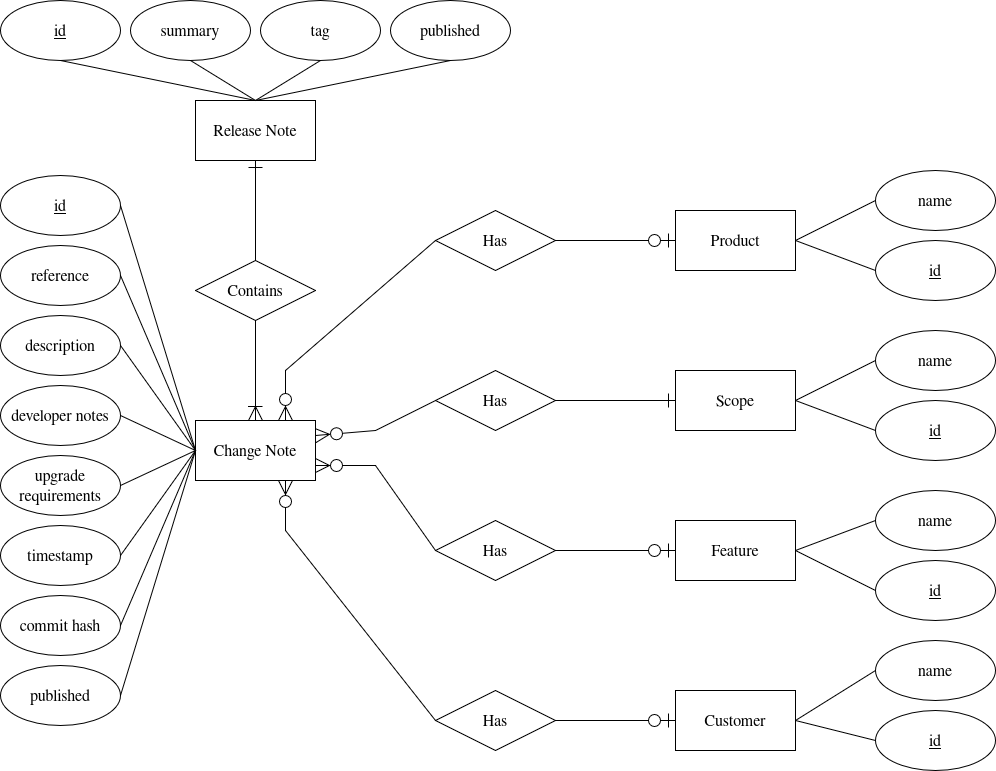

The diagram above was exported from draw.io. Its source (the exported page's mxGraphModel, read from the mxfile embedded in the PNG):
<mxGraphModel dx="2236" dy="2054" grid="1" gridSize="10" guides="1" tooltips="1" connect="1" arrows="1" fold="1" page="1" pageScale="1" pageWidth="850" pageHeight="1100" math="0" shadow="0">
  <root>
    <mxCell id="0" />
    <mxCell id="1" parent="0" />
    <mxCell id="2ylkQT6UOO_wMMcU-A6O-1" parent="1" style="rounded=0;whiteSpace=wrap;html=1;fontSize=16;" value="&lt;font&gt;Release Note&lt;/font&gt;" vertex="1">
      <mxGeometry height="60" width="120" x="160" y="40" as="geometry" />
    </mxCell>
    <mxCell id="2ylkQT6UOO_wMMcU-A6O-2" parent="1" style="rounded=0;whiteSpace=wrap;html=1;fontSize=16;" value="&lt;font&gt;Change Note&lt;/font&gt;" vertex="1">
      <mxGeometry height="60" width="120" x="160" y="360" as="geometry" />
    </mxCell>
    <mxCell id="2ylkQT6UOO_wMMcU-A6O-5" parent="1" style="rounded=0;whiteSpace=wrap;html=1;fontSize=16;" value="Product" vertex="1">
      <mxGeometry height="60" width="120" x="640" y="150" as="geometry" />
    </mxCell>
    <mxCell id="2ylkQT6UOO_wMMcU-A6O-6" parent="1" style="rounded=0;whiteSpace=wrap;html=1;fontSize=16;" value="Scope" vertex="1">
      <mxGeometry height="60" width="120" x="640" y="310" as="geometry" />
    </mxCell>
    <mxCell id="2ylkQT6UOO_wMMcU-A6O-7" parent="1" style="rounded=0;whiteSpace=wrap;html=1;fontSize=16;" value="Feature" vertex="1">
      <mxGeometry height="60" width="120" x="640" y="460" as="geometry" />
    </mxCell>
    <mxCell id="2ylkQT6UOO_wMMcU-A6O-8" parent="1" style="rounded=0;whiteSpace=wrap;html=1;fontSize=16;" value="Customer" vertex="1">
      <mxGeometry height="60" width="120" x="640" y="630" as="geometry" />
    </mxCell>
    <mxCell id="2ylkQT6UOO_wMMcU-A6O-10" parent="1" style="rhombus;whiteSpace=wrap;html=1;fontSize=16;" value="&lt;font&gt;Contains&lt;/font&gt;" vertex="1">
      <mxGeometry height="60" width="120" x="160" y="200" as="geometry" />
    </mxCell>
    <mxCell id="2ylkQT6UOO_wMMcU-A6O-11" parent="1" style="rhombus;whiteSpace=wrap;html=1;fontSize=16;" value="Has" vertex="1">
      <mxGeometry height="60" width="120" x="400" y="150" as="geometry" />
    </mxCell>
    <mxCell id="2ylkQT6UOO_wMMcU-A6O-12" parent="1" style="rhombus;whiteSpace=wrap;html=1;fontSize=16;" value="Has" vertex="1">
      <mxGeometry height="60" width="120" x="400" y="310" as="geometry" />
    </mxCell>
    <mxCell id="2ylkQT6UOO_wMMcU-A6O-13" parent="1" style="rhombus;whiteSpace=wrap;html=1;fontSize=16;" value="Has" vertex="1">
      <mxGeometry height="60" width="120" x="400" y="460" as="geometry" />
    </mxCell>
    <mxCell id="2ylkQT6UOO_wMMcU-A6O-14" parent="1" style="rhombus;whiteSpace=wrap;html=1;fontSize=16;" value="Has" vertex="1">
      <mxGeometry height="60" width="120" x="400" y="630" as="geometry" />
    </mxCell>
    <mxCell id="2ylkQT6UOO_wMMcU-A6O-15" edge="1" parent="1" source="2ylkQT6UOO_wMMcU-A6O-1" style="endArrow=none;html=1;rounded=0;entryX=0.5;entryY=0;entryDx=0;entryDy=0;startArrow=ERone;startFill=0;exitX=0.5;exitY=1;exitDx=0;exitDy=0;endSize=12;startSize=12;fontSize=16;" target="2ylkQT6UOO_wMMcU-A6O-10" value="">
      <mxGeometry height="50" relative="1" width="50" as="geometry">
        <mxPoint x="270" y="140" as="sourcePoint" />
        <mxPoint x="460" y="350" as="targetPoint" />
      </mxGeometry>
    </mxCell>
    <mxCell id="2ylkQT6UOO_wMMcU-A6O-16" edge="1" parent="1" source="2ylkQT6UOO_wMMcU-A6O-10" style="endArrow=ERoneToMany;html=1;rounded=0;exitX=0.5;exitY=1;exitDx=0;exitDy=0;entryX=0.5;entryY=0;entryDx=0;entryDy=0;endFill=0;endSize=12;fontSize=16;startSize=12;" target="2ylkQT6UOO_wMMcU-A6O-2" value="">
      <mxGeometry height="50" relative="1" width="50" as="geometry">
        <mxPoint x="230" y="110" as="sourcePoint" />
        <mxPoint x="230" y="210" as="targetPoint" />
      </mxGeometry>
    </mxCell>
    <mxCell id="2ylkQT6UOO_wMMcU-A6O-20" edge="1" parent="1" source="2ylkQT6UOO_wMMcU-A6O-11" style="endArrow=ERzeroToMany;html=1;rounded=0;exitX=0;exitY=0.5;exitDx=0;exitDy=0;entryX=0.75;entryY=0;entryDx=0;entryDy=0;fontSize=16;startArrow=none;startFill=0;endFill=0;startSize=12;endSize=12;" target="2ylkQT6UOO_wMMcU-A6O-2" value="">
      <mxGeometry height="50" relative="1" width="50" as="geometry">
        <Array as="points">
          <mxPoint x="250" y="310" />
        </Array>
        <mxPoint x="230" y="270" as="sourcePoint" />
        <mxPoint x="230" y="370" as="targetPoint" />
      </mxGeometry>
    </mxCell>
    <mxCell id="2ylkQT6UOO_wMMcU-A6O-21" edge="1" parent="1" source="2ylkQT6UOO_wMMcU-A6O-12" style="endArrow=ERzeroToMany;html=1;rounded=0;exitX=0;exitY=0.5;exitDx=0;exitDy=0;entryX=1;entryY=0.25;entryDx=0;entryDy=0;fontSize=16;endFill=0;startSize=12;endSize=12;" target="2ylkQT6UOO_wMMcU-A6O-2" value="">
      <mxGeometry height="50" relative="1" width="50" as="geometry">
        <Array as="points">
          <mxPoint x="340" y="370" />
        </Array>
        <mxPoint x="410" y="280" as="sourcePoint" />
        <mxPoint x="290" y="370" as="targetPoint" />
      </mxGeometry>
    </mxCell>
    <mxCell id="2ylkQT6UOO_wMMcU-A6O-26" edge="1" parent="1" source="2ylkQT6UOO_wMMcU-A6O-6" style="endArrow=none;html=1;rounded=0;exitX=0;exitY=0.5;exitDx=0;exitDy=0;entryX=1;entryY=0.5;entryDx=0;entryDy=0;fontSize=16;startArrow=ERone;startFill=0;startSize=12;endSize=12;" target="2ylkQT6UOO_wMMcU-A6O-12" value="">
      <mxGeometry height="50" relative="1" width="50" as="geometry">
        <mxPoint x="640" y="450" as="sourcePoint" />
        <mxPoint x="530" y="440" as="targetPoint" />
      </mxGeometry>
    </mxCell>
    <mxCell id="2ylkQT6UOO_wMMcU-A6O-27" edge="1" parent="1" source="2ylkQT6UOO_wMMcU-A6O-5" style="endArrow=none;html=1;rounded=0;exitX=0;exitY=0.5;exitDx=0;exitDy=0;entryX=1;entryY=0.5;entryDx=0;entryDy=0;fontSize=16;endFill=0;startArrow=ERzeroToOne;startFill=0;startSize=12;endSize=12;" target="2ylkQT6UOO_wMMcU-A6O-11" value="">
      <mxGeometry height="50" relative="1" width="50" as="geometry">
        <mxPoint x="640" y="380" as="sourcePoint" />
        <mxPoint x="530" y="390" as="targetPoint" />
      </mxGeometry>
    </mxCell>
    <mxCell id="2ylkQT6UOO_wMMcU-A6O-36" edge="1" parent="1" source="2ylkQT6UOO_wMMcU-A6O-13" style="endArrow=ERzeroToMany;html=1;rounded=0;exitX=0;exitY=0.5;exitDx=0;exitDy=0;entryX=1;entryY=0.75;entryDx=0;entryDy=0;fontSize=16;startArrow=none;startFill=0;endFill=0;startSize=12;endSize=12;" target="2ylkQT6UOO_wMMcU-A6O-2" value="">
      <mxGeometry height="50" relative="1" width="50" as="geometry">
        <Array as="points">
          <mxPoint x="340" y="405" />
        </Array>
        <mxPoint x="410" y="250" as="sourcePoint" />
        <mxPoint x="260" y="370" as="targetPoint" />
      </mxGeometry>
    </mxCell>
    <mxCell id="2ylkQT6UOO_wMMcU-A6O-37" edge="1" parent="1" source="2ylkQT6UOO_wMMcU-A6O-7" style="endArrow=none;html=1;rounded=0;exitX=0;exitY=0.5;exitDx=0;exitDy=0;entryX=1;entryY=0.5;entryDx=0;entryDy=0;fontSize=16;endFill=0;startArrow=ERzeroToOne;startFill=0;startSize=12;endSize=12;" target="2ylkQT6UOO_wMMcU-A6O-13" value="">
      <mxGeometry height="50" relative="1" width="50" as="geometry">
        <mxPoint x="640" y="250" as="sourcePoint" />
        <mxPoint x="530" y="250" as="targetPoint" />
      </mxGeometry>
    </mxCell>
    <mxCell id="2ylkQT6UOO_wMMcU-A6O-38" edge="1" parent="1" source="2ylkQT6UOO_wMMcU-A6O-14" style="endArrow=ERzeroToMany;html=1;rounded=0;exitX=0;exitY=0.5;exitDx=0;exitDy=0;entryX=0.75;entryY=1;entryDx=0;entryDy=0;fontSize=16;startArrow=none;startFill=0;endFill=0;startSize=12;endSize=12;" target="2ylkQT6UOO_wMMcU-A6O-2" value="">
      <mxGeometry height="50" relative="1" width="50" as="geometry">
        <Array as="points">
          <mxPoint x="250" y="470" />
        </Array>
        <mxPoint x="410" y="450" as="sourcePoint" />
        <mxPoint x="290" y="415" as="targetPoint" />
      </mxGeometry>
    </mxCell>
    <mxCell id="2ylkQT6UOO_wMMcU-A6O-39" edge="1" parent="1" source="2ylkQT6UOO_wMMcU-A6O-8" style="endArrow=none;html=1;rounded=0;exitX=0;exitY=0.5;exitDx=0;exitDy=0;entryX=1;entryY=0.5;entryDx=0;entryDy=0;fontSize=16;endFill=0;startArrow=ERzeroToOne;startFill=0;startSize=12;endSize=12;" target="2ylkQT6UOO_wMMcU-A6O-14" value="">
      <mxGeometry height="50" relative="1" width="50" as="geometry">
        <mxPoint x="640" y="460" as="sourcePoint" />
        <mxPoint x="530" y="460" as="targetPoint" />
      </mxGeometry>
    </mxCell>
    <mxCell id="2ylkQT6UOO_wMMcU-A6O-40" parent="1" style="ellipse;whiteSpace=wrap;html=1;fontSize=16;" value="tag" vertex="1">
      <mxGeometry height="60" width="120" x="225" y="-60" as="geometry" />
    </mxCell>
    <mxCell id="2ylkQT6UOO_wMMcU-A6O-41" parent="1" style="ellipse;whiteSpace=wrap;html=1;fontSize=16;" value="summary" vertex="1">
      <mxGeometry height="60" width="120" x="95" y="-60" as="geometry" />
    </mxCell>
    <mxCell id="2ylkQT6UOO_wMMcU-A6O-42" parent="1" style="ellipse;whiteSpace=wrap;html=1;fontSize=16;" value="reference" vertex="1">
      <mxGeometry height="60" width="120" x="-35" y="185" as="geometry" />
    </mxCell>
    <mxCell id="2ylkQT6UOO_wMMcU-A6O-43" parent="1" style="ellipse;whiteSpace=wrap;html=1;fontSize=16;" value="description" vertex="1">
      <mxGeometry height="60" width="120" x="-35" y="255" as="geometry" />
    </mxCell>
    <mxCell id="2ylkQT6UOO_wMMcU-A6O-44" parent="1" style="ellipse;whiteSpace=wrap;html=1;fontSize=16;" value="developer notes" vertex="1">
      <mxGeometry height="60" width="120" x="-35" y="325" as="geometry" />
    </mxCell>
    <mxCell id="2ylkQT6UOO_wMMcU-A6O-45" parent="1" style="ellipse;whiteSpace=wrap;html=1;fontSize=16;" value="&lt;div&gt;upgrade&lt;/div&gt;&lt;div&gt;requirements&lt;/div&gt;" vertex="1">
      <mxGeometry height="60" width="120" x="-35" y="395" as="geometry" />
    </mxCell>
    <mxCell id="2ylkQT6UOO_wMMcU-A6O-46" edge="1" parent="1" source="2ylkQT6UOO_wMMcU-A6O-42" style="endArrow=none;html=1;rounded=0;exitX=1;exitY=0.5;exitDx=0;exitDy=0;entryX=0;entryY=0.5;entryDx=0;entryDy=0;fontSize=16;startSize=12;endSize=12;" target="2ylkQT6UOO_wMMcU-A6O-2" value="">
      <mxGeometry height="50" relative="1" width="50" as="geometry">
        <mxPoint x="150" y="400" as="sourcePoint" />
        <mxPoint x="200" y="350" as="targetPoint" />
      </mxGeometry>
    </mxCell>
    <mxCell id="2ylkQT6UOO_wMMcU-A6O-47" edge="1" parent="1" source="2ylkQT6UOO_wMMcU-A6O-43" style="endArrow=none;html=1;rounded=0;exitX=1;exitY=0.5;exitDx=0;exitDy=0;entryX=0;entryY=0.5;entryDx=0;entryDy=0;fontSize=16;startSize=12;endSize=12;" target="2ylkQT6UOO_wMMcU-A6O-2" value="">
      <mxGeometry height="50" relative="1" width="50" as="geometry">
        <mxPoint x="90" y="250" as="sourcePoint" />
        <mxPoint x="170" y="400" as="targetPoint" />
      </mxGeometry>
    </mxCell>
    <mxCell id="2ylkQT6UOO_wMMcU-A6O-48" edge="1" parent="1" source="2ylkQT6UOO_wMMcU-A6O-44" style="endArrow=none;html=1;rounded=0;exitX=1;exitY=0.5;exitDx=0;exitDy=0;entryX=0;entryY=0.5;entryDx=0;entryDy=0;fontSize=16;startSize=12;endSize=12;" target="2ylkQT6UOO_wMMcU-A6O-2" value="">
      <mxGeometry height="50" relative="1" width="50" as="geometry">
        <mxPoint x="90" y="350" as="sourcePoint" />
        <mxPoint x="170" y="400" as="targetPoint" />
      </mxGeometry>
    </mxCell>
    <mxCell id="2ylkQT6UOO_wMMcU-A6O-49" edge="1" parent="1" source="2ylkQT6UOO_wMMcU-A6O-45" style="endArrow=none;html=1;rounded=0;exitX=1;exitY=0.5;exitDx=0;exitDy=0;entryX=0;entryY=0.5;entryDx=0;entryDy=0;fontSize=16;startSize=12;endSize=12;" target="2ylkQT6UOO_wMMcU-A6O-2" value="">
      <mxGeometry height="50" relative="1" width="50" as="geometry">
        <mxPoint x="90" y="450" as="sourcePoint" />
        <mxPoint x="170" y="400" as="targetPoint" />
      </mxGeometry>
    </mxCell>
    <mxCell id="2ylkQT6UOO_wMMcU-A6O-50" edge="1" parent="1" source="2ylkQT6UOO_wMMcU-A6O-41" style="endArrow=none;html=1;rounded=0;exitX=0.5;exitY=1;exitDx=0;exitDy=0;entryX=0.5;entryY=0;entryDx=0;entryDy=0;fontSize=16;startSize=12;endSize=12;" target="2ylkQT6UOO_wMMcU-A6O-1" value="">
      <mxGeometry height="50" relative="1" width="50" as="geometry">
        <mxPoint x="90" y="250" as="sourcePoint" />
        <mxPoint x="170" y="400" as="targetPoint" />
      </mxGeometry>
    </mxCell>
    <mxCell id="2ylkQT6UOO_wMMcU-A6O-51" edge="1" parent="1" source="2ylkQT6UOO_wMMcU-A6O-40" style="endArrow=none;html=1;rounded=0;exitX=0.5;exitY=1;exitDx=0;exitDy=0;entryX=0.5;entryY=0;entryDx=0;entryDy=0;fontSize=16;startSize=12;endSize=12;" target="2ylkQT6UOO_wMMcU-A6O-1" value="">
      <mxGeometry height="50" relative="1" width="50" as="geometry">
        <mxPoint x="70" y="10" as="sourcePoint" />
        <mxPoint x="230" y="50" as="targetPoint" />
      </mxGeometry>
    </mxCell>
    <mxCell id="2ylkQT6UOO_wMMcU-A6O-52" parent="1" style="ellipse;whiteSpace=wrap;html=1;fontSize=16;" value="name" vertex="1">
      <mxGeometry height="60" width="120" x="840" y="110" as="geometry" />
    </mxCell>
    <mxCell id="2ylkQT6UOO_wMMcU-A6O-53" parent="1" style="ellipse;whiteSpace=wrap;html=1;fontSize=16;" value="name" vertex="1">
      <mxGeometry height="60" width="120" x="840" y="270" as="geometry" />
    </mxCell>
    <mxCell id="2ylkQT6UOO_wMMcU-A6O-54" parent="1" style="ellipse;whiteSpace=wrap;html=1;fontSize=16;" value="name" vertex="1">
      <mxGeometry height="60" width="120" x="840" y="430" as="geometry" />
    </mxCell>
    <mxCell id="2ylkQT6UOO_wMMcU-A6O-55" parent="1" style="ellipse;whiteSpace=wrap;html=1;fontSize=16;" value="name" vertex="1">
      <mxGeometry height="60" width="120" x="840" y="580" as="geometry" />
    </mxCell>
    <mxCell id="2ylkQT6UOO_wMMcU-A6O-56" edge="1" parent="1" source="2ylkQT6UOO_wMMcU-A6O-5" style="endArrow=none;html=1;rounded=0;exitX=1;exitY=0.5;exitDx=0;exitDy=0;entryX=0;entryY=0.5;entryDx=0;entryDy=0;fontSize=16;startSize=12;endSize=12;" target="2ylkQT6UOO_wMMcU-A6O-52" value="">
      <mxGeometry height="50" relative="1" width="50" as="geometry">
        <mxPoint x="70" y="40" as="sourcePoint" />
        <mxPoint x="230" y="80" as="targetPoint" />
      </mxGeometry>
    </mxCell>
    <mxCell id="2ylkQT6UOO_wMMcU-A6O-57" edge="1" parent="1" source="2ylkQT6UOO_wMMcU-A6O-6" style="endArrow=none;html=1;rounded=0;exitX=1;exitY=0.5;exitDx=0;exitDy=0;entryX=0;entryY=0.5;entryDx=0;entryDy=0;fontSize=16;startSize=12;endSize=12;" target="2ylkQT6UOO_wMMcU-A6O-53" value="">
      <mxGeometry height="50" relative="1" width="50" as="geometry">
        <mxPoint x="760" y="250" as="sourcePoint" />
        <mxPoint x="850" y="250" as="targetPoint" />
      </mxGeometry>
    </mxCell>
    <mxCell id="2ylkQT6UOO_wMMcU-A6O-58" edge="1" parent="1" source="2ylkQT6UOO_wMMcU-A6O-7" style="endArrow=none;html=1;rounded=0;exitX=1;exitY=0.5;exitDx=0;exitDy=0;entryX=0;entryY=0.5;entryDx=0;entryDy=0;fontSize=16;startSize=12;endSize=12;" target="2ylkQT6UOO_wMMcU-A6O-54" value="">
      <mxGeometry height="50" relative="1" width="50" as="geometry">
        <mxPoint x="760" y="350" as="sourcePoint" />
        <mxPoint x="850" y="350" as="targetPoint" />
      </mxGeometry>
    </mxCell>
    <mxCell id="2ylkQT6UOO_wMMcU-A6O-59" edge="1" parent="1" source="2ylkQT6UOO_wMMcU-A6O-8" style="endArrow=none;html=1;rounded=0;exitX=1;exitY=0.5;exitDx=0;exitDy=0;entryX=0;entryY=0.5;entryDx=0;entryDy=0;fontSize=16;startSize=12;endSize=12;" target="2ylkQT6UOO_wMMcU-A6O-55" value="">
      <mxGeometry height="50" relative="1" width="50" as="geometry">
        <mxPoint x="760" y="460" as="sourcePoint" />
        <mxPoint x="850" y="460" as="targetPoint" />
      </mxGeometry>
    </mxCell>
    <mxCell id="2ylkQT6UOO_wMMcU-A6O-65" parent="1" style="ellipse;whiteSpace=wrap;html=1;fontSize=16;" value="&lt;u&gt;id&lt;/u&gt;" vertex="1">
      <mxGeometry height="60" width="120" x="-35" y="-60" as="geometry" />
    </mxCell>
    <mxCell id="2ylkQT6UOO_wMMcU-A6O-66" parent="1" style="ellipse;whiteSpace=wrap;html=1;fontSize=16;" value="&lt;u&gt;id&lt;/u&gt;" vertex="1">
      <mxGeometry height="60" width="120" x="-35" y="115" as="geometry" />
    </mxCell>
    <mxCell id="2ylkQT6UOO_wMMcU-A6O-67" edge="1" parent="1" source="2ylkQT6UOO_wMMcU-A6O-66" style="endArrow=none;html=1;rounded=0;exitX=1;exitY=0.5;exitDx=0;exitDy=0;entryX=0;entryY=0.5;entryDx=0;entryDy=0;fontSize=16;startSize=12;endSize=12;" target="2ylkQT6UOO_wMMcU-A6O-2" value="">
      <mxGeometry height="50" relative="1" width="50" as="geometry">
        <mxPoint x="90" y="250" as="sourcePoint" />
        <mxPoint x="170" y="400" as="targetPoint" />
      </mxGeometry>
    </mxCell>
    <mxCell id="2ylkQT6UOO_wMMcU-A6O-68" parent="1" style="ellipse;whiteSpace=wrap;html=1;fontSize=16;" value="&lt;u&gt;id&lt;/u&gt;" vertex="1">
      <mxGeometry height="60" width="120" x="840" y="180" as="geometry" />
    </mxCell>
    <mxCell id="2ylkQT6UOO_wMMcU-A6O-69" parent="1" style="ellipse;whiteSpace=wrap;html=1;fontSize=16;" value="&lt;u&gt;id&lt;/u&gt;" vertex="1">
      <mxGeometry height="60" width="120" x="840" y="650" as="geometry" />
    </mxCell>
    <mxCell id="2ylkQT6UOO_wMMcU-A6O-70" edge="1" parent="1" source="2ylkQT6UOO_wMMcU-A6O-8" style="endArrow=none;html=1;rounded=0;exitX=1;exitY=0.5;exitDx=0;exitDy=0;entryX=0;entryY=0.5;entryDx=0;entryDy=0;fontSize=16;startSize=12;endSize=12;" target="2ylkQT6UOO_wMMcU-A6O-69" value="">
      <mxGeometry height="50" relative="1" width="50" as="geometry">
        <mxPoint x="750" y="670" as="sourcePoint" />
        <mxPoint x="850" y="620" as="targetPoint" />
      </mxGeometry>
    </mxCell>
    <mxCell id="2ylkQT6UOO_wMMcU-A6O-71" parent="1" style="ellipse;whiteSpace=wrap;html=1;fontSize=16;" value="&lt;u&gt;id&lt;/u&gt;" vertex="1">
      <mxGeometry height="60" width="120" x="840" y="500" as="geometry" />
    </mxCell>
    <mxCell id="2ylkQT6UOO_wMMcU-A6O-72" edge="1" parent="1" source="2ylkQT6UOO_wMMcU-A6O-5" style="endArrow=none;html=1;rounded=0;exitX=1;exitY=0.5;exitDx=0;exitDy=0;entryX=0;entryY=0.5;entryDx=0;entryDy=0;fontSize=16;startSize=12;endSize=12;" target="2ylkQT6UOO_wMMcU-A6O-68" value="">
      <mxGeometry height="50" relative="1" width="50" as="geometry">
        <mxPoint x="760" y="190" as="sourcePoint" />
        <mxPoint x="850" y="160" as="targetPoint" />
      </mxGeometry>
    </mxCell>
    <mxCell id="2ylkQT6UOO_wMMcU-A6O-73" parent="1" style="ellipse;whiteSpace=wrap;html=1;fontSize=16;" value="&lt;u&gt;id&lt;/u&gt;" vertex="1">
      <mxGeometry height="60" width="120" x="840" y="340" as="geometry" />
    </mxCell>
    <mxCell id="2ylkQT6UOO_wMMcU-A6O-74" edge="1" parent="1" source="2ylkQT6UOO_wMMcU-A6O-6" style="endArrow=none;html=1;rounded=0;exitX=1;exitY=0.5;exitDx=0;exitDy=0;entryX=0;entryY=0.5;entryDx=0;entryDy=0;fontSize=16;startSize=12;endSize=12;" target="2ylkQT6UOO_wMMcU-A6O-73" value="">
      <mxGeometry height="50" relative="1" width="50" as="geometry">
        <mxPoint x="760" y="350" as="sourcePoint" />
        <mxPoint x="850" y="320" as="targetPoint" />
      </mxGeometry>
    </mxCell>
    <mxCell id="2ylkQT6UOO_wMMcU-A6O-75" edge="1" parent="1" source="2ylkQT6UOO_wMMcU-A6O-7" style="endArrow=none;html=1;rounded=0;exitX=1;exitY=0.5;exitDx=0;exitDy=0;entryX=0;entryY=0.5;entryDx=0;entryDy=0;fontSize=16;startSize=12;endSize=12;" target="2ylkQT6UOO_wMMcU-A6O-71" value="">
      <mxGeometry height="50" relative="1" width="50" as="geometry">
        <mxPoint x="770" y="500" as="sourcePoint" />
        <mxPoint x="850" y="470" as="targetPoint" />
      </mxGeometry>
    </mxCell>
    <mxCell id="2ylkQT6UOO_wMMcU-A6O-77" parent="1" style="ellipse;whiteSpace=wrap;html=1;fontSize=16;" value="timestamp" vertex="1">
      <mxGeometry height="60" width="120" x="-35" y="465" as="geometry" />
    </mxCell>
    <mxCell id="2ylkQT6UOO_wMMcU-A6O-78" edge="1" parent="1" source="2ylkQT6UOO_wMMcU-A6O-77" style="endArrow=none;html=1;rounded=0;exitX=1;exitY=0.5;exitDx=0;exitDy=0;entryX=0;entryY=0.5;entryDx=0;entryDy=0;fontSize=16;startSize=12;endSize=12;" target="2ylkQT6UOO_wMMcU-A6O-2" value="">
      <mxGeometry height="50" relative="1" width="50" as="geometry">
        <mxPoint x="90" y="600" as="sourcePoint" />
        <mxPoint x="170" y="400" as="targetPoint" />
      </mxGeometry>
    </mxCell>
    <mxCell id="2ylkQT6UOO_wMMcU-A6O-79" edge="1" parent="1" source="2ylkQT6UOO_wMMcU-A6O-65" style="endArrow=none;html=1;rounded=0;exitX=0.5;exitY=1;exitDx=0;exitDy=0;entryX=0.5;entryY=0;entryDx=0;entryDy=0;fontSize=16;startSize=12;endSize=12;" target="2ylkQT6UOO_wMMcU-A6O-1" value="">
      <mxGeometry height="50" relative="1" width="50" as="geometry">
        <mxPoint x="70" y="10" as="sourcePoint" />
        <mxPoint x="230" y="50" as="targetPoint" />
      </mxGeometry>
    </mxCell>
    <mxCell id="2ylkQT6UOO_wMMcU-A6O-80" parent="1" style="ellipse;whiteSpace=wrap;html=1;fontSize=16;" value="commit hash" vertex="1">
      <mxGeometry height="60" width="120" x="-35" y="535" as="geometry" />
    </mxCell>
    <mxCell id="2ylkQT6UOO_wMMcU-A6O-81" edge="1" parent="1" source="2ylkQT6UOO_wMMcU-A6O-80" style="endArrow=none;html=1;rounded=0;exitX=1;exitY=0.5;exitDx=0;exitDy=0;entryX=0;entryY=0.5;entryDx=0;entryDy=0;fontSize=16;startSize=12;endSize=12;" target="2ylkQT6UOO_wMMcU-A6O-2" value="">
      <mxGeometry height="50" relative="1" width="50" as="geometry">
        <mxPoint x="90" y="500" as="sourcePoint" />
        <mxPoint x="170" y="400" as="targetPoint" />
      </mxGeometry>
    </mxCell>
    <mxCell id="2ylkQT6UOO_wMMcU-A6O-82" parent="1" style="ellipse;whiteSpace=wrap;html=1;fontSize=16;" value="published" vertex="1">
      <mxGeometry height="60" width="120" x="355" y="-60" as="geometry" />
    </mxCell>
    <mxCell id="2ylkQT6UOO_wMMcU-A6O-84" edge="1" parent="1" source="2ylkQT6UOO_wMMcU-A6O-82" style="endArrow=none;html=1;rounded=0;exitX=0.5;exitY=1;exitDx=0;exitDy=0;entryX=0.5;entryY=0;entryDx=0;entryDy=0;fontSize=16;startSize=12;endSize=12;" target="2ylkQT6UOO_wMMcU-A6O-1" value="">
      <mxGeometry height="50" relative="1" width="50" as="geometry">
        <mxPoint x="230" y="10" as="sourcePoint" />
        <mxPoint x="230" y="50" as="targetPoint" />
      </mxGeometry>
    </mxCell>
    <mxCell id="2ylkQT6UOO_wMMcU-A6O-85" parent="1" style="ellipse;whiteSpace=wrap;html=1;fontSize=16;" value="published" vertex="1">
      <mxGeometry height="60" width="120" x="-35" y="605" as="geometry" />
    </mxCell>
    <mxCell id="2ylkQT6UOO_wMMcU-A6O-86" edge="1" parent="1" source="2ylkQT6UOO_wMMcU-A6O-85" style="endArrow=none;html=1;rounded=0;exitX=1;exitY=0.5;exitDx=0;exitDy=0;entryX=0;entryY=0.5;entryDx=0;entryDy=0;fontSize=16;startSize=12;endSize=12;" target="2ylkQT6UOO_wMMcU-A6O-2" value="">
      <mxGeometry height="50" relative="1" width="50" as="geometry">
        <mxPoint x="90" y="610" as="sourcePoint" />
        <mxPoint x="170" y="400" as="targetPoint" />
      </mxGeometry>
    </mxCell>
  </root>
</mxGraphModel>